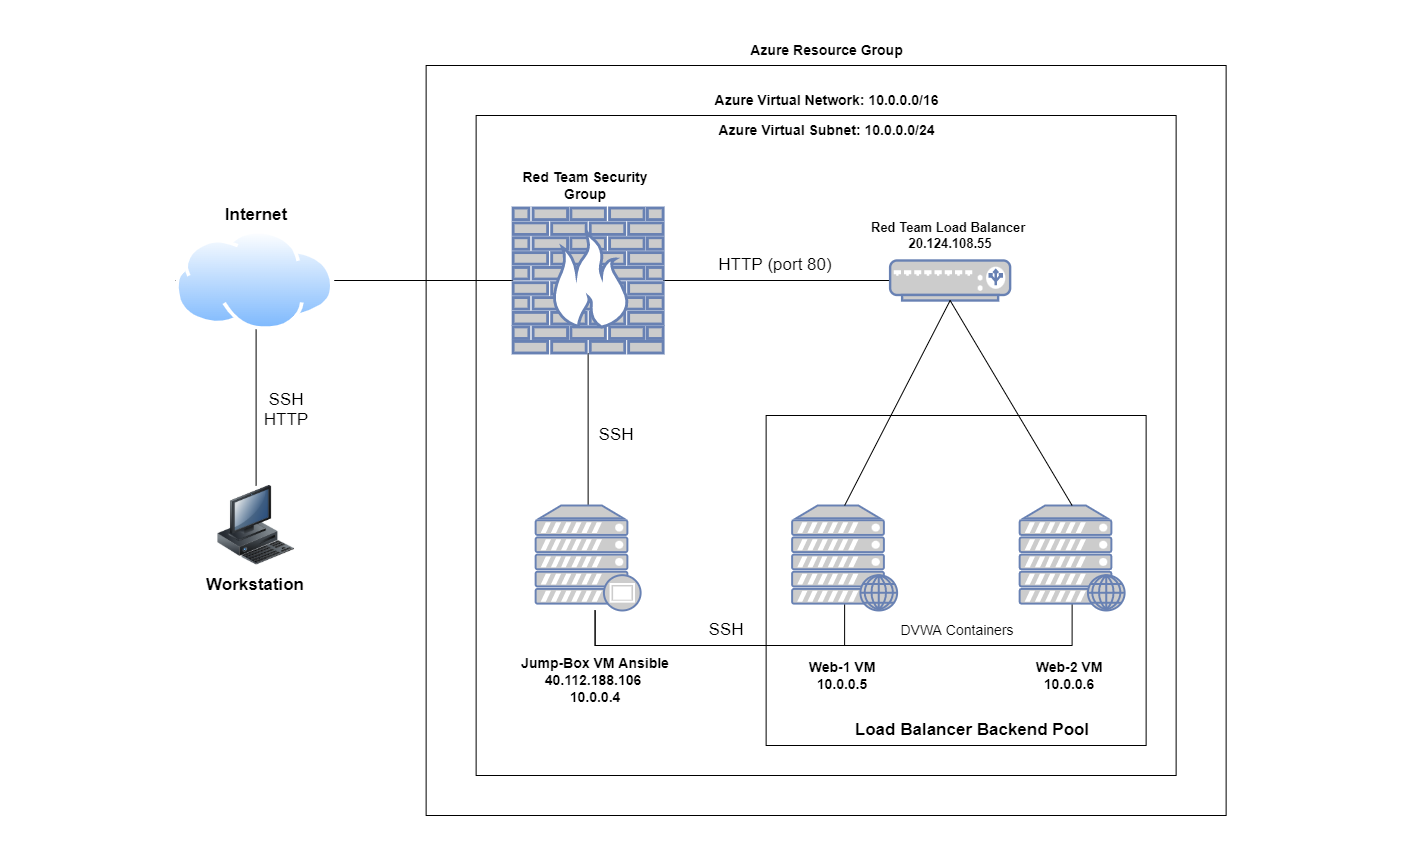

The diagram above was exported from draw.io. Its source (the exported page's mxGraphModel, read from the mxfile embedded in the PNG):
<mxGraphModel dx="2062" dy="1122" grid="0" gridSize="10" guides="1" tooltips="1" connect="1" arrows="1" fold="1" page="1" pageScale="1" pageWidth="1400" pageHeight="850" math="0" shadow="0">
  <root>
    <mxCell id="0" />
    <mxCell id="1" parent="0" />
    <mxCell id="D7iCn70gPU5DFpI21CqB-1" value="" style="rounded=0;whiteSpace=wrap;html=1;fontStyle=0;opacity=0;" vertex="1" parent="1">
      <mxGeometry width="1400" height="850" as="geometry" />
    </mxCell>
    <mxCell id="T9iomt77PKImpCkLdfry-102" value="" style="rounded=0;whiteSpace=wrap;html=1;fontSize=13;" parent="1" vertex="1">
      <mxGeometry x="425.63" y="65" width="800" height="750" as="geometry" />
    </mxCell>
    <mxCell id="T9iomt77PKImpCkLdfry-98" value="" style="rounded=0;whiteSpace=wrap;html=1;fontSize=13;" parent="1" vertex="1">
      <mxGeometry x="475.63" y="115" width="700" height="660" as="geometry" />
    </mxCell>
    <mxCell id="T9iomt77PKImpCkLdfry-92" value="" style="rounded=0;whiteSpace=wrap;html=1;fontSize=17;" parent="1" vertex="1">
      <mxGeometry x="765.63" y="415" width="380" height="330" as="geometry" />
    </mxCell>
    <mxCell id="T9iomt77PKImpCkLdfry-16" style="edgeStyle=orthogonalEdgeStyle;rounded=0;orthogonalLoop=1;jettySize=auto;html=1;entryX=0;entryY=0.5;entryDx=0;entryDy=0;fontSize=14;endArrow=none;endFill=0;" parent="1" source="T9iomt77PKImpCkLdfry-1" target="T9iomt77PKImpCkLdfry-2" edge="1">
      <mxGeometry relative="1" as="geometry">
        <Array as="points">
          <mxPoint x="255.63" y="280" />
        </Array>
      </mxGeometry>
    </mxCell>
    <mxCell id="T9iomt77PKImpCkLdfry-1" value="" style="image;html=1;image=img/lib/clip_art/computers/Workstation_128x128.png" parent="1" vertex="1">
      <mxGeometry x="215.63" y="485" width="80" height="80" as="geometry" />
    </mxCell>
    <mxCell id="T9iomt77PKImpCkLdfry-17" style="edgeStyle=orthogonalEdgeStyle;rounded=0;orthogonalLoop=1;jettySize=auto;html=1;fontSize=14;endArrow=none;endFill=0;" parent="1" source="T9iomt77PKImpCkLdfry-2" target="T9iomt77PKImpCkLdfry-4" edge="1">
      <mxGeometry relative="1" as="geometry" />
    </mxCell>
    <mxCell id="T9iomt77PKImpCkLdfry-2" value="" style="aspect=fixed;perimeter=ellipsePerimeter;html=1;align=center;shadow=0;dashed=0;spacingTop=3;image;image=img/lib/active_directory/internet_cloud.svg;" parent="1" vertex="1">
      <mxGeometry x="175" y="230" width="158.73" height="100" as="geometry" />
    </mxCell>
    <mxCell id="T9iomt77PKImpCkLdfry-18" style="edgeStyle=orthogonalEdgeStyle;rounded=0;orthogonalLoop=1;jettySize=auto;html=1;entryX=0;entryY=0.5;entryDx=0;entryDy=0;entryPerimeter=0;fontSize=14;endArrow=none;endFill=0;" parent="1" source="T9iomt77PKImpCkLdfry-4" target="T9iomt77PKImpCkLdfry-12" edge="1">
      <mxGeometry relative="1" as="geometry" />
    </mxCell>
    <mxCell id="T9iomt77PKImpCkLdfry-86" style="edgeStyle=orthogonalEdgeStyle;rounded=0;orthogonalLoop=1;jettySize=auto;html=1;shadow=0;fontSize=17;endArrow=none;endFill=0;strokeColor=default;" parent="1" source="T9iomt77PKImpCkLdfry-4" target="T9iomt77PKImpCkLdfry-43" edge="1">
      <mxGeometry relative="1" as="geometry" />
    </mxCell>
    <mxCell id="T9iomt77PKImpCkLdfry-4" value="" style="fontColor=#0066CC;verticalAlign=top;verticalLabelPosition=bottom;labelPosition=center;align=center;html=1;outlineConnect=0;fillColor=#CCCCCC;strokeColor=#6881B3;gradientColor=none;gradientDirection=north;strokeWidth=2;shape=mxgraph.networks.firewall;" parent="1" vertex="1">
      <mxGeometry x="512.63" y="207.5" width="150" height="145" as="geometry" />
    </mxCell>
    <mxCell id="T9iomt77PKImpCkLdfry-6" value="&lt;font size=&quot;1&quot;&gt;&lt;b style=&quot;font-size: 14px&quot;&gt;Red Team Security Group&lt;/b&gt;&lt;/font&gt;" style="text;html=1;strokeColor=none;fillColor=none;align=center;verticalAlign=middle;whiteSpace=wrap;rounded=0;" parent="1" vertex="1">
      <mxGeometry x="504.63" y="170" width="160" height="30" as="geometry" />
    </mxCell>
    <mxCell id="T9iomt77PKImpCkLdfry-12" value="" style="fontColor=#0066CC;verticalAlign=top;verticalLabelPosition=bottom;labelPosition=center;align=center;html=1;outlineConnect=0;fillColor=#CCCCCC;strokeColor=#6881B3;gradientColor=none;gradientDirection=north;strokeWidth=2;shape=mxgraph.networks.load_balancer;fontSize=14;" parent="1" vertex="1">
      <mxGeometry x="889.63" y="260" width="120" height="40" as="geometry" />
    </mxCell>
    <mxCell id="T9iomt77PKImpCkLdfry-33" value="&lt;font size=&quot;1&quot;&gt;&lt;b style=&quot;font-size: 17px&quot;&gt;Internet&lt;br&gt;&lt;/b&gt;&lt;/font&gt;" style="text;html=1;strokeColor=none;fillColor=none;align=center;verticalAlign=middle;whiteSpace=wrap;rounded=0;" parent="1" vertex="1">
      <mxGeometry x="175.63" y="200" width="160" height="30" as="geometry" />
    </mxCell>
    <mxCell id="T9iomt77PKImpCkLdfry-34" value="&lt;font size=&quot;1&quot;&gt;&lt;b style=&quot;font-size: 17px&quot;&gt;Workstation&lt;br&gt;&lt;/b&gt;&lt;/font&gt;" style="text;html=1;strokeColor=none;fillColor=none;align=center;verticalAlign=middle;whiteSpace=wrap;rounded=0;" parent="1" vertex="1">
      <mxGeometry x="175" y="570" width="160" height="30" as="geometry" />
    </mxCell>
    <mxCell id="T9iomt77PKImpCkLdfry-35" value="SSH" style="text;html=1;strokeColor=none;fillColor=none;align=center;verticalAlign=middle;whiteSpace=wrap;rounded=0;fontSize=17;" parent="1" vertex="1">
      <mxGeometry x="255.63" y="385" width="60" height="30" as="geometry" />
    </mxCell>
    <mxCell id="T9iomt77PKImpCkLdfry-37" value="HTTP" style="text;html=1;strokeColor=none;fillColor=none;align=center;verticalAlign=middle;whiteSpace=wrap;rounded=0;fontSize=17;" parent="1" vertex="1">
      <mxGeometry x="255.63" y="405" width="60" height="30" as="geometry" />
    </mxCell>
    <mxCell id="T9iomt77PKImpCkLdfry-38" value="HTTP (port 80)" style="text;html=1;strokeColor=none;fillColor=none;align=center;verticalAlign=middle;whiteSpace=wrap;rounded=0;fontSize=17;" parent="1" vertex="1">
      <mxGeometry x="709.63" y="250" width="130" height="30" as="geometry" />
    </mxCell>
    <mxCell id="T9iomt77PKImpCkLdfry-39" value="&lt;font style=&quot;font-size: 13px&quot;&gt;&lt;b&gt;Red Team Load Balancer&amp;nbsp;&lt;br&gt;&lt;/b&gt;&lt;b&gt;20.124.108.55&lt;/b&gt;&lt;/font&gt;" style="text;html=1;strokeColor=none;fillColor=none;align=center;verticalAlign=middle;whiteSpace=wrap;rounded=0;" parent="1" vertex="1">
      <mxGeometry x="856.63" y="207.5" width="186" height="55" as="geometry" />
    </mxCell>
    <mxCell id="T9iomt77PKImpCkLdfry-40" value="&lt;font&gt;&lt;span style=&quot;font-size: 14px&quot;&gt;&lt;b&gt;Jump-Box VM Ansible 40.112.188.106&amp;nbsp;&lt;br&gt;&lt;/b&gt;&lt;/span&gt;&lt;/font&gt;&lt;span style=&quot;font-size: 14px&quot;&gt;&lt;b&gt;10.0.0.4&lt;/b&gt;&lt;/span&gt;" style="text;html=1;strokeColor=none;fillColor=none;align=center;verticalAlign=middle;whiteSpace=wrap;rounded=0;" parent="1" vertex="1">
      <mxGeometry x="514.63" y="645" width="160" height="70" as="geometry" />
    </mxCell>
    <mxCell id="T9iomt77PKImpCkLdfry-42" value="&lt;font&gt;&lt;span style=&quot;font-size: 14px&quot;&gt;&lt;b&gt;Web-2 VM&lt;br&gt;10.0.0.6&lt;br&gt;&lt;/b&gt;&lt;/span&gt;&lt;/font&gt;" style="text;html=1;strokeColor=none;fillColor=none;align=center;verticalAlign=middle;whiteSpace=wrap;rounded=0;" parent="1" vertex="1">
      <mxGeometry x="1019.13" y="655" width="100" height="40" as="geometry" />
    </mxCell>
    <mxCell id="T9iomt77PKImpCkLdfry-80" style="edgeStyle=orthogonalEdgeStyle;rounded=0;orthogonalLoop=1;jettySize=auto;html=1;entryX=0.5;entryY=0.94;entryDx=0;entryDy=0;entryPerimeter=0;shadow=0;fontSize=17;endArrow=none;endFill=0;strokeColor=default;" parent="1" source="T9iomt77PKImpCkLdfry-43" target="T9iomt77PKImpCkLdfry-45" edge="1">
      <mxGeometry relative="1" as="geometry">
        <Array as="points">
          <mxPoint x="594.63" y="645" />
          <mxPoint x="844.63" y="645" />
        </Array>
      </mxGeometry>
    </mxCell>
    <mxCell id="T9iomt77PKImpCkLdfry-81" style="edgeStyle=orthogonalEdgeStyle;rounded=0;orthogonalLoop=1;jettySize=auto;html=1;entryX=0.5;entryY=0.94;entryDx=0;entryDy=0;entryPerimeter=0;shadow=0;fontSize=17;endArrow=none;endFill=0;strokeColor=default;" parent="1" source="T9iomt77PKImpCkLdfry-43" target="T9iomt77PKImpCkLdfry-46" edge="1">
      <mxGeometry relative="1" as="geometry">
        <Array as="points">
          <mxPoint x="594.63" y="645" />
          <mxPoint x="1071.63" y="645" />
        </Array>
      </mxGeometry>
    </mxCell>
    <mxCell id="T9iomt77PKImpCkLdfry-43" value="" style="fontColor=#0066CC;verticalAlign=top;verticalLabelPosition=bottom;labelPosition=center;align=center;html=1;outlineConnect=0;fillColor=#CCCCCC;strokeColor=#6881B3;gradientColor=none;gradientDirection=north;strokeWidth=2;shape=mxgraph.networks.proxy_server;fontSize=17;" parent="1" vertex="1">
      <mxGeometry x="535.13" y="505" width="105" height="105" as="geometry" />
    </mxCell>
    <mxCell id="T9iomt77PKImpCkLdfry-45" value="" style="fontColor=#0066CC;verticalAlign=top;verticalLabelPosition=bottom;labelPosition=center;align=center;html=1;outlineConnect=0;fillColor=#CCCCCC;strokeColor=#6881B3;gradientColor=none;gradientDirection=north;strokeWidth=2;shape=mxgraph.networks.web_server;fontSize=17;" parent="1" vertex="1">
      <mxGeometry x="791.63" y="505" width="105" height="105" as="geometry" />
    </mxCell>
    <mxCell id="T9iomt77PKImpCkLdfry-46" value="" style="fontColor=#0066CC;verticalAlign=top;verticalLabelPosition=bottom;labelPosition=center;align=center;html=1;outlineConnect=0;fillColor=#CCCCCC;strokeColor=#6881B3;gradientColor=none;gradientDirection=north;strokeWidth=2;shape=mxgraph.networks.web_server;fontSize=17;" parent="1" vertex="1">
      <mxGeometry x="1019.13" y="505" width="105" height="105" as="geometry" />
    </mxCell>
    <mxCell id="T9iomt77PKImpCkLdfry-48" value="&lt;font&gt;&lt;span style=&quot;font-size: 14px&quot;&gt;&lt;b&gt;Web-1 VM&lt;br&gt;10.0.0.5&lt;br&gt;&lt;/b&gt;&lt;/span&gt;&lt;/font&gt;" style="text;html=1;strokeColor=none;fillColor=none;align=center;verticalAlign=middle;whiteSpace=wrap;rounded=0;" parent="1" vertex="1">
      <mxGeometry x="791.63" y="655" width="100" height="40" as="geometry" />
    </mxCell>
    <mxCell id="T9iomt77PKImpCkLdfry-73" value="&lt;font size=&quot;1&quot;&gt;&lt;b style=&quot;font-size: 17px&quot;&gt;Load Balancer Backend Pool&lt;br&gt;&lt;/b&gt;&lt;/font&gt;" style="text;html=1;strokeColor=none;fillColor=none;align=center;verticalAlign=middle;whiteSpace=wrap;rounded=0;" parent="1" vertex="1">
      <mxGeometry x="806.63" y="715" width="330" height="30" as="geometry" />
    </mxCell>
    <mxCell id="T9iomt77PKImpCkLdfry-89" value="" style="endArrow=none;html=1;rounded=0;shadow=0;fontSize=17;strokeColor=default;exitX=0.5;exitY=0;exitDx=0;exitDy=0;exitPerimeter=0;entryX=0.5;entryY=1;entryDx=0;entryDy=0;entryPerimeter=0;" parent="1" source="T9iomt77PKImpCkLdfry-45" target="T9iomt77PKImpCkLdfry-12" edge="1">
      <mxGeometry width="50" height="50" relative="1" as="geometry">
        <mxPoint x="891.63" y="350" as="sourcePoint" />
        <mxPoint x="941.63" y="300" as="targetPoint" />
      </mxGeometry>
    </mxCell>
    <mxCell id="T9iomt77PKImpCkLdfry-91" value="" style="endArrow=none;html=1;rounded=0;shadow=0;fontSize=17;strokeColor=default;exitX=0.5;exitY=0;exitDx=0;exitDy=0;exitPerimeter=0;entryX=0.5;entryY=1;entryDx=0;entryDy=0;entryPerimeter=0;" parent="1" source="T9iomt77PKImpCkLdfry-46" target="T9iomt77PKImpCkLdfry-12" edge="1">
      <mxGeometry width="50" height="50" relative="1" as="geometry">
        <mxPoint x="865.63" y="520" as="sourcePoint" />
        <mxPoint x="971.13" y="315" as="targetPoint" />
      </mxGeometry>
    </mxCell>
    <mxCell id="T9iomt77PKImpCkLdfry-93" value="&lt;font style=&quot;font-size: 14px&quot;&gt;DVWA Containers&lt;/font&gt;" style="text;html=1;strokeColor=none;fillColor=none;align=center;verticalAlign=middle;whiteSpace=wrap;rounded=0;fontSize=17;" parent="1" vertex="1">
      <mxGeometry x="883.63" y="615" width="146" height="30" as="geometry" />
    </mxCell>
    <mxCell id="T9iomt77PKImpCkLdfry-95" value="SSH" style="text;html=1;strokeColor=none;fillColor=none;align=center;verticalAlign=middle;whiteSpace=wrap;rounded=0;fontSize=17;" parent="1" vertex="1">
      <mxGeometry x="585.63" y="420" width="60" height="30" as="geometry" />
    </mxCell>
    <mxCell id="T9iomt77PKImpCkLdfry-96" value="SSH" style="text;html=1;strokeColor=none;fillColor=none;align=center;verticalAlign=middle;whiteSpace=wrap;rounded=0;fontSize=17;" parent="1" vertex="1">
      <mxGeometry x="695.63" y="615" width="60" height="30" as="geometry" />
    </mxCell>
    <mxCell id="T9iomt77PKImpCkLdfry-99" value="&lt;font size=&quot;1&quot;&gt;&lt;b style=&quot;font-size: 14px&quot;&gt;Azure Virtual Subnet: 10.0.0.0/24&lt;/b&gt;&lt;/font&gt;" style="text;html=1;strokeColor=none;fillColor=none;align=center;verticalAlign=middle;whiteSpace=wrap;rounded=0;" parent="1" vertex="1">
      <mxGeometry x="698.63" y="115" width="255" height="30" as="geometry" />
    </mxCell>
    <mxCell id="T9iomt77PKImpCkLdfry-100" value="&lt;font size=&quot;1&quot;&gt;&lt;b style=&quot;font-size: 14px&quot;&gt;Azure Virtual Network: 10.0.0.0/16&lt;/b&gt;&lt;/font&gt;" style="text;html=1;strokeColor=none;fillColor=none;align=center;verticalAlign=middle;whiteSpace=wrap;rounded=0;" parent="1" vertex="1">
      <mxGeometry x="698.63" y="85" width="255" height="30" as="geometry" />
    </mxCell>
    <mxCell id="T9iomt77PKImpCkLdfry-105" value="&lt;font size=&quot;1&quot;&gt;&lt;b style=&quot;font-size: 14px&quot;&gt;Azure Resource Group&lt;/b&gt;&lt;/font&gt;" style="text;html=1;strokeColor=none;fillColor=none;align=center;verticalAlign=middle;whiteSpace=wrap;rounded=0;" parent="1" vertex="1">
      <mxGeometry x="698.63" y="35" width="255" height="30" as="geometry" />
    </mxCell>
  </root>
</mxGraphModel>